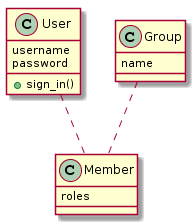

The diagram above was rendered by PlantUML. Its source (embedded in the PNG):
@startuml
class User {
  username
  password
  +sign_in()
}

class Group {
  name
}

class Member {
  roles
}

User .. Member
Group .. Member
@enduml